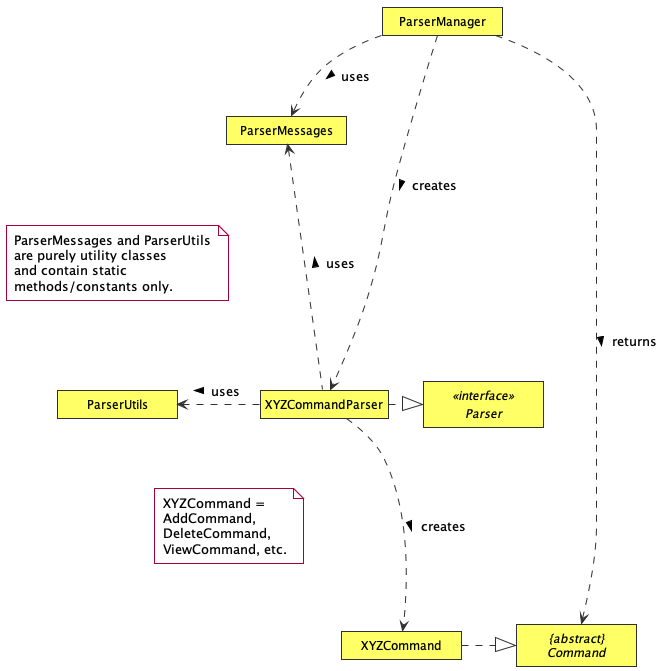

The diagram above was rendered by PlantUML. Its source (embedded in the PNG):
@startuml
'https://plantuml.com/class-diagram
!include Style.puml
hide empty members
skinparam minclassWidth 120
skinparam Padding 2

class ParserMessages LOGIC_COLOUR
class ParserManager LOGIC_COLOUR
class ParserUtils LOGIC_COLOUR
class XYZCommandParser LOGIC_COLOUR
class XYZCommand LOGIC_COLOUR
abstract class "{abstract}\nCommand" AS Command LOGIC_COLOUR
interface Parser <<interface>> LOGIC_COLOUR

ParserManager ..> ParserMessages : > uses
ParserManager .down.> XYZCommandParser : > creates
XYZCommandParser ..right|> Parser
XYZCommandParser .up.> ParserMessages : > uses


note as N2 #white
XYZCommand =
AddCommand,
DeleteCommand,
ViewCommand, etc.
end note

XYZCommandParser .. N2 #transparent
N2 .. XYZCommand #transparent


XYZCommandParser .left.> ParserUtils : > uses
XYZCommandParser ...> XYZCommand : > creates
XYZCommand -right[hidden]- XYZCommandParser
ParserManager -down[hidden]-XYZCommandParser

ParserManager ..> Command :> returns
XYZCommand .|> Command

note as N1 #white
ParserMessages and ParserUtils
are purely utility classes
and contain static
methods/constants only.
end note

ParserMessages.. N1 #transparent
N1 .. ParserUtils #transparent

@enduml